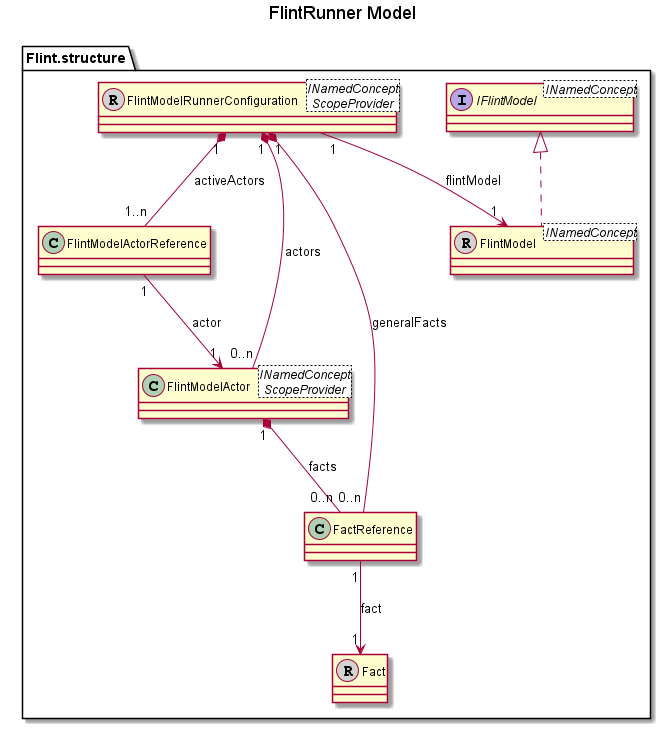

The diagram above was rendered by PlantUML. Its source (embedded in the PNG):
@startuml FlintRunner-Model
title FlintRunner Model
skinparam nodesep 50
skinparam ranksep 75

interface "Flint.structure.IFlintModel" <INamedConcept>
class "Flint.structure.FlintModelActorReference"  
class "Flint.structure.FactReference"  
class "Flint.structure.FlintModelRunnerConfiguration" <INamedConcept\nScopeProvider> << (R, lightgrey) >>
class "Flint.structure.Fact"  << (R, lightgrey) >>
class "Flint.structure.FlintModel" <INamedConcept> << (R, lightgrey) >>
class "Flint.structure.FlintModelActor" <INamedConcept\nScopeProvider> 
"Flint.structure.IFlintModel" <|.. "Flint.structure.FlintModel"
"Flint.structure.FlintModelActorReference" "1" --> "1" "Flint.structure.FlintModelActor" : actor
"Flint.structure.FactReference" "1" --> "1" "Flint.structure.Fact" : fact
"Flint.structure.FlintModelRunnerConfiguration" "1" *-- "0..n" "Flint.structure.FlintModelActor" : actors
"Flint.structure.FlintModelRunnerConfiguration" "1" *-- "1..n" "Flint.structure.FlintModelActorReference" : activeActors
"Flint.structure.FlintModelRunnerConfiguration" "1" *-- "0..n" "Flint.structure.FactReference" : generalFacts
"Flint.structure.FlintModelRunnerConfiguration" "1" --> "1" "Flint.structure.FlintModel" : flintModel
"Flint.structure.FlintModelActor" "1" *-- "0..n" "Flint.structure.FactReference" : facts
@enduml